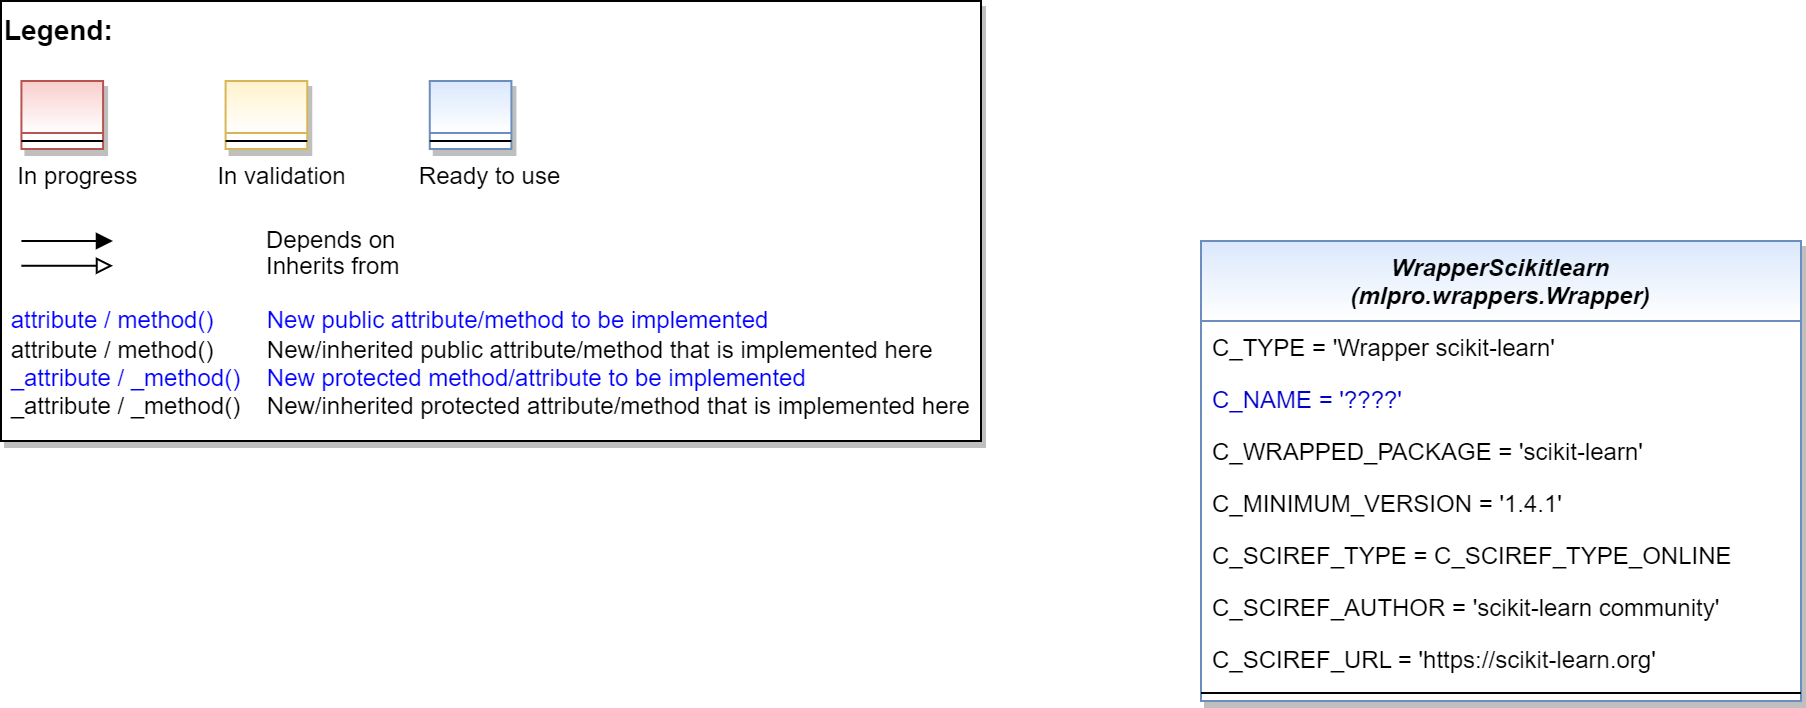

The diagram above was exported from draw.io. Its source (the exported page's mxGraphModel, read from the mxfile embedded in the PNG):
<mxGraphModel dx="952" dy="714" grid="1" gridSize="10" guides="1" tooltips="1" connect="1" arrows="1" fold="1" page="1" pageScale="1" pageWidth="2336" pageHeight="1654" math="0" shadow="0">
  <root>
    <mxCell id="0" />
    <mxCell id="1" parent="0" />
    <mxCell id="2" value="" style="group" vertex="1" connectable="0" parent="1">
      <mxGeometry x="40" y="40" width="490" height="220" as="geometry" />
    </mxCell>
    <mxCell id="3" value="&lt;font color=&quot;#000000&quot; size=&quot;1&quot;&gt;&lt;b style=&quot;font-size: 14px&quot;&gt;Legend:&lt;br&gt;&lt;/b&gt;&lt;/font&gt;&lt;br&gt;&lt;br&gt;&lt;br&gt;&lt;font color=&quot;#0000ff&quot; style=&quot;font-size: 6px&quot;&gt;&lt;br&gt;&lt;/font&gt;&lt;span style=&quot;color: rgb(0 , 0 , 0)&quot;&gt;&lt;font style=&quot;font-size: 4px&quot;&gt;&amp;nbsp; &amp;nbsp;&lt;/font&gt;&amp;nbsp;In progress&amp;nbsp; &amp;nbsp; &amp;nbsp; &amp;nbsp; &amp;nbsp; &amp;nbsp; In validation&amp;nbsp; &amp;nbsp; &amp;nbsp; &amp;nbsp; &amp;nbsp; &amp;nbsp;Ready to use&lt;/span&gt;&lt;font color=&quot;#000000&quot;&gt;&amp;nbsp;&lt;br&gt;&lt;/font&gt;&lt;font color=&quot;#0000ff&quot;&gt;&lt;br&gt;&lt;br&gt;&lt;br&gt;&lt;br&gt;&amp;nbsp;attribute / method()&amp;nbsp; &amp;nbsp; &amp;nbsp; &amp;nbsp; New public attribute/method to be implemented&lt;/font&gt;&lt;br&gt;&lt;font color=&quot;#000000&quot;&gt;&amp;nbsp;&lt;/font&gt;&lt;font color=&quot;#000000&quot;&gt;attribute / method()&lt;span&gt; &lt;/span&gt;&amp;nbsp; &amp;nbsp; &amp;nbsp; &amp;nbsp;New/inherited public attribute/method that is implemented here&lt;br&gt;&lt;/font&gt;&lt;font color=&quot;#0000ff&quot;&gt;&amp;nbsp;_attribute /&amp;nbsp;&lt;/font&gt;&lt;font color=&quot;#0000ff&quot;&gt;_method()&amp;nbsp; &amp;nbsp; New protected method/attribute to be implemented&lt;/font&gt;&lt;br&gt;&lt;font color=&quot;#000000&quot;&gt;&amp;nbsp;_attribute / _method()&amp;nbsp; &amp;nbsp; New/inherited protected attribute/method that is implemented here&lt;br&gt;&lt;/font&gt;&lt;font color=&quot;#000000&quot;&gt;&lt;br&gt;&lt;br&gt;&lt;br&gt;&lt;br&gt;&lt;br&gt;&lt;/font&gt;" style="text;html=1;align=left;verticalAlign=top;whiteSpace=wrap;rounded=0;fontColor=#006600;strokeColor=#000000;shadow=1;fillColor=#ffffff;" vertex="1" parent="2">
      <mxGeometry width="489.99999999999994" height="220" as="geometry" />
    </mxCell>
    <mxCell id="4" value="Depends on" style="endArrow=block;html=1;labelPosition=right;verticalLabelPosition=middle;align=left;verticalAlign=middle;endFill=1;fontSize=12;" edge="1" parent="2">
      <mxGeometry x="-1623.1249999999998" y="-2180" width="51.041666666666664" height="50" as="geometry">
        <mxPoint x="10.20802398989899" y="120.00301587301601" as="sourcePoint" />
        <mxPoint x="55.990852272727174" y="120.00301587301601" as="targetPoint" />
        <mxPoint x="98" as="offset" />
        <Array as="points">
          <mxPoint x="30.624999999999996" y="120" />
        </Array>
      </mxGeometry>
    </mxCell>
    <mxCell id="5" value="Inherits from" style="endArrow=block;html=1;labelPosition=right;verticalLabelPosition=middle;align=left;verticalAlign=middle;endFill=0;fontSize=12;" edge="1" parent="2">
      <mxGeometry x="-1623.1249999999998" y="-2180" width="51.041666666666664" height="50" as="geometry">
        <mxPoint x="10.20802398989899" y="132.3846031746034" as="sourcePoint" />
        <mxPoint x="55.990852272727174" y="132.3846031746034" as="targetPoint" />
        <mxPoint x="98" y="1" as="offset" />
      </mxGeometry>
    </mxCell>
    <mxCell id="6" value="" style="swimlane;fontStyle=3;align=center;verticalAlign=top;childLayout=stackLayout;horizontal=1;startSize=26;horizontalStack=0;resizeParent=1;resizeLast=0;collapsible=1;marginBottom=0;rounded=0;shadow=1;strokeWidth=1;fillColor=#f8cecc;strokeColor=#b85450;gradientColor=#ffffff;swimlaneFillColor=#ffffff;" vertex="1" parent="2">
      <mxGeometry x="10.208333333333332" y="40" width="40.83333333333333" height="34" as="geometry">
        <mxRectangle x="230" y="140" width="160" height="26" as="alternateBounds" />
      </mxGeometry>
    </mxCell>
    <mxCell id="7" value="" style="line;html=1;strokeWidth=1;align=left;verticalAlign=middle;spacingTop=-1;spacingLeft=3;spacingRight=3;rotatable=0;labelPosition=right;points=[];portConstraint=eastwest;" vertex="1" parent="6">
      <mxGeometry y="26" width="40.83333333333333" height="8" as="geometry" />
    </mxCell>
    <mxCell id="8" value="" style="swimlane;fontStyle=3;align=center;verticalAlign=top;childLayout=stackLayout;horizontal=1;startSize=26;horizontalStack=0;resizeParent=1;resizeLast=0;collapsible=1;marginBottom=0;rounded=0;shadow=1;strokeWidth=1;fillColor=#fff2cc;strokeColor=#d6b656;gradientColor=#ffffff;swimlaneFillColor=#ffffff;" vertex="1" parent="2">
      <mxGeometry x="112.29166666666666" y="40" width="40.83333333333333" height="34" as="geometry">
        <mxRectangle x="230" y="140" width="160" height="26" as="alternateBounds" />
      </mxGeometry>
    </mxCell>
    <mxCell id="9" value="" style="line;html=1;strokeWidth=1;align=left;verticalAlign=middle;spacingTop=-1;spacingLeft=3;spacingRight=3;rotatable=0;labelPosition=right;points=[];portConstraint=eastwest;" vertex="1" parent="8">
      <mxGeometry y="26" width="40.83333333333333" height="8" as="geometry" />
    </mxCell>
    <mxCell id="10" value="" style="swimlane;fontStyle=3;align=center;verticalAlign=top;childLayout=stackLayout;horizontal=1;startSize=26;horizontalStack=0;resizeParent=1;resizeLast=0;collapsible=1;marginBottom=0;rounded=0;shadow=1;strokeWidth=1;fillColor=#dae8fc;strokeColor=#6c8ebf;gradientColor=#ffffff;swimlaneFillColor=#ffffff;" vertex="1" parent="2">
      <mxGeometry x="214.37499999999997" y="40" width="40.83333333333333" height="34" as="geometry">
        <mxRectangle x="230" y="140" width="160" height="26" as="alternateBounds" />
      </mxGeometry>
    </mxCell>
    <mxCell id="11" value="" style="line;html=1;strokeWidth=1;align=left;verticalAlign=middle;spacingTop=-1;spacingLeft=3;spacingRight=3;rotatable=0;labelPosition=right;points=[];portConstraint=eastwest;" vertex="1" parent="10">
      <mxGeometry y="26" width="40.83333333333333" height="8" as="geometry" />
    </mxCell>
    <mxCell id="12" value="WrapperScikitlearn&#10;(mlpro.wrappers.Wrapper)" style="swimlane;fontStyle=3;align=center;verticalAlign=top;childLayout=stackLayout;horizontal=1;startSize=40;horizontalStack=0;resizeParent=1;resizeLast=0;collapsible=1;marginBottom=0;rounded=0;shadow=1;strokeWidth=1;fillColor=#dae8fc;strokeColor=#6c8ebf;swimlaneFillColor=#ffffff;gradientColor=#FFFFFF;" vertex="1" parent="1">
      <mxGeometry x="640" y="160" width="300" height="230" as="geometry">
        <mxRectangle x="230" y="140" width="160" height="26" as="alternateBounds" />
      </mxGeometry>
    </mxCell>
    <mxCell id="13" value="C_TYPE = 'Wrapper scikit-learn'" style="text;align=left;verticalAlign=top;spacingLeft=4;spacingRight=4;overflow=hidden;rotatable=0;points=[[0,0.5],[1,0.5]];portConstraint=eastwest;fontColor=default;" vertex="1" parent="12">
      <mxGeometry y="40" width="300" height="26" as="geometry" />
    </mxCell>
    <mxCell id="14" value="C_NAME = '????'" style="text;align=left;verticalAlign=top;spacingLeft=4;spacingRight=4;overflow=hidden;rotatable=0;points=[[0,0.5],[1,0.5]];portConstraint=eastwest;fontColor=#0000CC;" vertex="1" parent="12">
      <mxGeometry y="66" width="300" height="26" as="geometry" />
    </mxCell>
    <mxCell id="15" value="C_WRAPPED_PACKAGE = 'scikit-learn'" style="text;align=left;verticalAlign=top;spacingLeft=4;spacingRight=4;overflow=hidden;rotatable=0;points=[[0,0.5],[1,0.5]];portConstraint=eastwest;fontColor=default;" vertex="1" parent="12">
      <mxGeometry y="92" width="300" height="26" as="geometry" />
    </mxCell>
    <mxCell id="16" value="C_MINIMUM_VERSION = '1.4.1'" style="text;align=left;verticalAlign=top;spacingLeft=4;spacingRight=4;overflow=hidden;rotatable=0;points=[[0,0.5],[1,0.5]];portConstraint=eastwest;fontColor=default;" vertex="1" parent="12">
      <mxGeometry y="118" width="300" height="26" as="geometry" />
    </mxCell>
    <mxCell id="17" value="C_SCIREF_TYPE = C_SCIREF_TYPE_ONLINE" style="text;align=left;verticalAlign=top;spacingLeft=4;spacingRight=4;overflow=hidden;rotatable=0;points=[[0,0.5],[1,0.5]];portConstraint=eastwest;fontColor=default;" vertex="1" parent="12">
      <mxGeometry y="144" width="300" height="26" as="geometry" />
    </mxCell>
    <mxCell id="18" value="C_SCIREF_AUTHOR = 'scikit-learn community'" style="text;align=left;verticalAlign=top;spacingLeft=4;spacingRight=4;overflow=hidden;rotatable=0;points=[[0,0.5],[1,0.5]];portConstraint=eastwest;fontColor=default;" vertex="1" parent="12">
      <mxGeometry y="170" width="300" height="26" as="geometry" />
    </mxCell>
    <mxCell id="19" value="C_SCIREF_URL = 'https://scikit-learn.org'" style="text;align=left;verticalAlign=top;spacingLeft=4;spacingRight=4;overflow=hidden;rotatable=0;points=[[0,0.5],[1,0.5]];portConstraint=eastwest;fontColor=default;" vertex="1" parent="12">
      <mxGeometry y="196" width="300" height="26" as="geometry" />
    </mxCell>
    <mxCell id="20" value="" style="line;html=1;strokeWidth=1;align=left;verticalAlign=middle;spacingTop=-1;spacingLeft=3;spacingRight=3;rotatable=0;labelPosition=right;points=[];portConstraint=eastwest;" vertex="1" parent="12">
      <mxGeometry y="222" width="300" height="8" as="geometry" />
    </mxCell>
  </root>
</mxGraphModel>